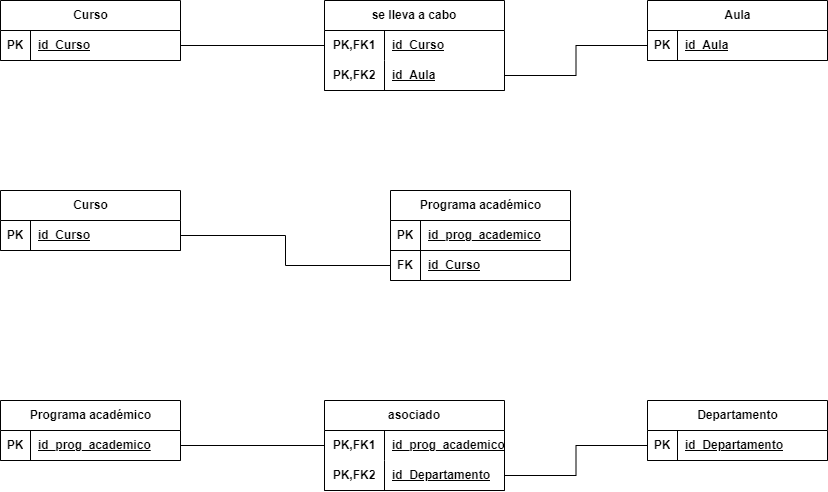

The diagram above was exported from draw.io. Its source (the exported page's mxGraphModel, read from the mxfile embedded in the PNG):
<mxGraphModel dx="661" dy="800" grid="1" gridSize="10" guides="1" tooltips="1" connect="1" arrows="1" fold="1" page="1" pageScale="1" pageWidth="827" pageHeight="1169" math="0" shadow="0">
  <root>
    <mxCell id="0" />
    <mxCell id="1" parent="0" />
    <mxCell id="Wjkhlbgo_KCaZsAR3-Wm-1" value="se lleva a cabo" style="shape=table;startSize=30;container=1;collapsible=1;childLayout=tableLayout;fixedRows=1;rowLines=0;fontStyle=1;align=center;resizeLast=1;html=1;whiteSpace=wrap;" vertex="1" parent="1">
      <mxGeometry x="324" width="180" height="90" as="geometry" />
    </mxCell>
    <mxCell id="Wjkhlbgo_KCaZsAR3-Wm-2" value="" style="shape=tableRow;horizontal=0;startSize=0;swimlaneHead=0;swimlaneBody=0;fillColor=none;collapsible=0;dropTarget=0;points=[[0,0.5],[1,0.5]];portConstraint=eastwest;top=0;left=0;right=0;bottom=0;html=1;" vertex="1" parent="Wjkhlbgo_KCaZsAR3-Wm-1">
      <mxGeometry y="30" width="180" height="30" as="geometry" />
    </mxCell>
    <mxCell id="Wjkhlbgo_KCaZsAR3-Wm-3" value="PK,FK1" style="shape=partialRectangle;connectable=0;fillColor=none;top=0;left=0;bottom=0;right=0;fontStyle=1;overflow=hidden;html=1;whiteSpace=wrap;" vertex="1" parent="Wjkhlbgo_KCaZsAR3-Wm-2">
      <mxGeometry width="60" height="30" as="geometry">
        <mxRectangle width="60" height="30" as="alternateBounds" />
      </mxGeometry>
    </mxCell>
    <mxCell id="Wjkhlbgo_KCaZsAR3-Wm-4" value="id_Curso" style="shape=partialRectangle;connectable=0;fillColor=none;top=0;left=0;bottom=0;right=0;align=left;spacingLeft=6;fontStyle=5;overflow=hidden;html=1;whiteSpace=wrap;" vertex="1" parent="Wjkhlbgo_KCaZsAR3-Wm-2">
      <mxGeometry x="60" width="120" height="30" as="geometry">
        <mxRectangle width="120" height="30" as="alternateBounds" />
      </mxGeometry>
    </mxCell>
    <mxCell id="Wjkhlbgo_KCaZsAR3-Wm-5" value="" style="shape=tableRow;horizontal=0;startSize=0;swimlaneHead=0;swimlaneBody=0;fillColor=none;collapsible=0;dropTarget=0;points=[[0,0.5],[1,0.5]];portConstraint=eastwest;top=0;left=0;right=0;bottom=1;html=1;" vertex="1" parent="Wjkhlbgo_KCaZsAR3-Wm-1">
      <mxGeometry y="60" width="180" height="30" as="geometry" />
    </mxCell>
    <mxCell id="Wjkhlbgo_KCaZsAR3-Wm-6" value="PK,FK2" style="shape=partialRectangle;connectable=0;fillColor=none;top=0;left=0;bottom=0;right=0;fontStyle=1;overflow=hidden;html=1;whiteSpace=wrap;" vertex="1" parent="Wjkhlbgo_KCaZsAR3-Wm-5">
      <mxGeometry width="60" height="30" as="geometry">
        <mxRectangle width="60" height="30" as="alternateBounds" />
      </mxGeometry>
    </mxCell>
    <mxCell id="Wjkhlbgo_KCaZsAR3-Wm-7" value="id_Aula" style="shape=partialRectangle;connectable=0;fillColor=none;top=0;left=0;bottom=0;right=0;align=left;spacingLeft=6;fontStyle=5;overflow=hidden;html=1;whiteSpace=wrap;" vertex="1" parent="Wjkhlbgo_KCaZsAR3-Wm-5">
      <mxGeometry x="60" width="120" height="30" as="geometry">
        <mxRectangle width="120" height="30" as="alternateBounds" />
      </mxGeometry>
    </mxCell>
    <mxCell id="Wjkhlbgo_KCaZsAR3-Wm-14" value="Aula" style="shape=table;startSize=30;container=1;collapsible=1;childLayout=tableLayout;fixedRows=1;rowLines=0;fontStyle=1;align=center;resizeLast=1;html=1;" vertex="1" parent="1">
      <mxGeometry x="647" width="180" height="60" as="geometry" />
    </mxCell>
    <mxCell id="Wjkhlbgo_KCaZsAR3-Wm-15" value="" style="shape=tableRow;horizontal=0;startSize=0;swimlaneHead=0;swimlaneBody=0;fillColor=none;collapsible=0;dropTarget=0;points=[[0,0.5],[1,0.5]];portConstraint=eastwest;top=0;left=0;right=0;bottom=1;" vertex="1" parent="Wjkhlbgo_KCaZsAR3-Wm-14">
      <mxGeometry y="30" width="180" height="30" as="geometry" />
    </mxCell>
    <mxCell id="Wjkhlbgo_KCaZsAR3-Wm-16" value="PK" style="shape=partialRectangle;connectable=0;fillColor=none;top=0;left=0;bottom=0;right=0;fontStyle=1;overflow=hidden;whiteSpace=wrap;html=1;" vertex="1" parent="Wjkhlbgo_KCaZsAR3-Wm-15">
      <mxGeometry width="30" height="30" as="geometry">
        <mxRectangle width="30" height="30" as="alternateBounds" />
      </mxGeometry>
    </mxCell>
    <mxCell id="Wjkhlbgo_KCaZsAR3-Wm-17" value="id_Aula" style="shape=partialRectangle;connectable=0;fillColor=none;top=0;left=0;bottom=0;right=0;align=left;spacingLeft=6;fontStyle=5;overflow=hidden;whiteSpace=wrap;html=1;" vertex="1" parent="Wjkhlbgo_KCaZsAR3-Wm-15">
      <mxGeometry x="30" width="150" height="30" as="geometry">
        <mxRectangle width="150" height="30" as="alternateBounds" />
      </mxGeometry>
    </mxCell>
    <mxCell id="Wjkhlbgo_KCaZsAR3-Wm-27" value="Curso" style="shape=table;startSize=30;container=1;collapsible=1;childLayout=tableLayout;fixedRows=1;rowLines=0;fontStyle=1;align=center;resizeLast=1;html=1;" vertex="1" parent="1">
      <mxGeometry width="180" height="60" as="geometry" />
    </mxCell>
    <mxCell id="Wjkhlbgo_KCaZsAR3-Wm-28" value="" style="shape=tableRow;horizontal=0;startSize=0;swimlaneHead=0;swimlaneBody=0;fillColor=none;collapsible=0;dropTarget=0;points=[[0,0.5],[1,0.5]];portConstraint=eastwest;top=0;left=0;right=0;bottom=1;" vertex="1" parent="Wjkhlbgo_KCaZsAR3-Wm-27">
      <mxGeometry y="30" width="180" height="30" as="geometry" />
    </mxCell>
    <mxCell id="Wjkhlbgo_KCaZsAR3-Wm-29" value="PK" style="shape=partialRectangle;connectable=0;fillColor=none;top=0;left=0;bottom=0;right=0;fontStyle=1;overflow=hidden;whiteSpace=wrap;html=1;" vertex="1" parent="Wjkhlbgo_KCaZsAR3-Wm-28">
      <mxGeometry width="30" height="30" as="geometry">
        <mxRectangle width="30" height="30" as="alternateBounds" />
      </mxGeometry>
    </mxCell>
    <mxCell id="Wjkhlbgo_KCaZsAR3-Wm-30" value="id_Curso" style="shape=partialRectangle;connectable=0;fillColor=none;top=0;left=0;bottom=0;right=0;align=left;spacingLeft=6;fontStyle=5;overflow=hidden;whiteSpace=wrap;html=1;" vertex="1" parent="Wjkhlbgo_KCaZsAR3-Wm-28">
      <mxGeometry x="30" width="150" height="30" as="geometry">
        <mxRectangle width="150" height="30" as="alternateBounds" />
      </mxGeometry>
    </mxCell>
    <mxCell id="Wjkhlbgo_KCaZsAR3-Wm-40" style="edgeStyle=orthogonalEdgeStyle;rounded=0;orthogonalLoop=1;jettySize=auto;html=1;entryX=0;entryY=0.5;entryDx=0;entryDy=0;endArrow=none;endFill=0;" edge="1" parent="1" source="Wjkhlbgo_KCaZsAR3-Wm-28" target="Wjkhlbgo_KCaZsAR3-Wm-2">
      <mxGeometry relative="1" as="geometry" />
    </mxCell>
    <mxCell id="Wjkhlbgo_KCaZsAR3-Wm-42" style="edgeStyle=orthogonalEdgeStyle;rounded=0;orthogonalLoop=1;jettySize=auto;html=1;entryX=0;entryY=0.5;entryDx=0;entryDy=0;endArrow=none;endFill=0;" edge="1" parent="1" source="Wjkhlbgo_KCaZsAR3-Wm-5" target="Wjkhlbgo_KCaZsAR3-Wm-15">
      <mxGeometry relative="1" as="geometry" />
    </mxCell>
    <mxCell id="Wjkhlbgo_KCaZsAR3-Wm-43" value="Curso" style="shape=table;startSize=30;container=1;collapsible=1;childLayout=tableLayout;fixedRows=1;rowLines=0;fontStyle=1;align=center;resizeLast=1;html=1;" vertex="1" parent="1">
      <mxGeometry y="190" width="180" height="60" as="geometry" />
    </mxCell>
    <mxCell id="Wjkhlbgo_KCaZsAR3-Wm-44" value="" style="shape=tableRow;horizontal=0;startSize=0;swimlaneHead=0;swimlaneBody=0;fillColor=none;collapsible=0;dropTarget=0;points=[[0,0.5],[1,0.5]];portConstraint=eastwest;top=0;left=0;right=0;bottom=1;" vertex="1" parent="Wjkhlbgo_KCaZsAR3-Wm-43">
      <mxGeometry y="30" width="180" height="30" as="geometry" />
    </mxCell>
    <mxCell id="Wjkhlbgo_KCaZsAR3-Wm-45" value="PK" style="shape=partialRectangle;connectable=0;fillColor=none;top=0;left=0;bottom=0;right=0;fontStyle=1;overflow=hidden;whiteSpace=wrap;html=1;" vertex="1" parent="Wjkhlbgo_KCaZsAR3-Wm-44">
      <mxGeometry width="30" height="30" as="geometry">
        <mxRectangle width="30" height="30" as="alternateBounds" />
      </mxGeometry>
    </mxCell>
    <mxCell id="Wjkhlbgo_KCaZsAR3-Wm-46" value="id_Curso" style="shape=partialRectangle;connectable=0;fillColor=none;top=0;left=0;bottom=0;right=0;align=left;spacingLeft=6;fontStyle=5;overflow=hidden;whiteSpace=wrap;html=1;" vertex="1" parent="Wjkhlbgo_KCaZsAR3-Wm-44">
      <mxGeometry x="30" width="150" height="30" as="geometry">
        <mxRectangle width="150" height="30" as="alternateBounds" />
      </mxGeometry>
    </mxCell>
    <mxCell id="Wjkhlbgo_KCaZsAR3-Wm-47" value="Programa académico" style="shape=table;startSize=30;container=1;collapsible=1;childLayout=tableLayout;fixedRows=1;rowLines=0;fontStyle=1;align=center;resizeLast=1;html=1;" vertex="1" parent="1">
      <mxGeometry x="390" y="190" width="180" height="90" as="geometry" />
    </mxCell>
    <mxCell id="Wjkhlbgo_KCaZsAR3-Wm-48" value="" style="shape=tableRow;horizontal=0;startSize=0;swimlaneHead=0;swimlaneBody=0;fillColor=none;collapsible=0;dropTarget=0;points=[[0,0.5],[1,0.5]];portConstraint=eastwest;top=0;left=0;right=0;bottom=1;" vertex="1" parent="Wjkhlbgo_KCaZsAR3-Wm-47">
      <mxGeometry y="30" width="180" height="30" as="geometry" />
    </mxCell>
    <mxCell id="Wjkhlbgo_KCaZsAR3-Wm-49" value="PK" style="shape=partialRectangle;connectable=0;fillColor=none;top=0;left=0;bottom=0;right=0;fontStyle=1;overflow=hidden;whiteSpace=wrap;html=1;" vertex="1" parent="Wjkhlbgo_KCaZsAR3-Wm-48">
      <mxGeometry width="30" height="30" as="geometry">
        <mxRectangle width="30" height="30" as="alternateBounds" />
      </mxGeometry>
    </mxCell>
    <mxCell id="Wjkhlbgo_KCaZsAR3-Wm-50" value="id_prog_academico" style="shape=partialRectangle;connectable=0;fillColor=none;top=0;left=0;bottom=0;right=0;align=left;spacingLeft=6;fontStyle=5;overflow=hidden;whiteSpace=wrap;html=1;" vertex="1" parent="Wjkhlbgo_KCaZsAR3-Wm-48">
      <mxGeometry x="30" width="150" height="30" as="geometry">
        <mxRectangle width="150" height="30" as="alternateBounds" />
      </mxGeometry>
    </mxCell>
    <mxCell id="Wjkhlbgo_KCaZsAR3-Wm-51" value="" style="shape=tableRow;horizontal=0;startSize=0;swimlaneHead=0;swimlaneBody=0;fillColor=none;collapsible=0;dropTarget=0;points=[[0,0.5],[1,0.5]];portConstraint=eastwest;top=0;left=0;right=0;bottom=1;" vertex="1" parent="Wjkhlbgo_KCaZsAR3-Wm-47">
      <mxGeometry y="60" width="180" height="30" as="geometry" />
    </mxCell>
    <mxCell id="Wjkhlbgo_KCaZsAR3-Wm-52" value="FK" style="shape=partialRectangle;connectable=0;fillColor=none;top=0;left=0;bottom=0;right=0;fontStyle=1;overflow=hidden;whiteSpace=wrap;html=1;" vertex="1" parent="Wjkhlbgo_KCaZsAR3-Wm-51">
      <mxGeometry width="30" height="30" as="geometry">
        <mxRectangle width="30" height="30" as="alternateBounds" />
      </mxGeometry>
    </mxCell>
    <mxCell id="Wjkhlbgo_KCaZsAR3-Wm-53" value="id_Curso" style="shape=partialRectangle;connectable=0;fillColor=none;top=0;left=0;bottom=0;right=0;align=left;spacingLeft=6;fontStyle=5;overflow=hidden;whiteSpace=wrap;html=1;" vertex="1" parent="Wjkhlbgo_KCaZsAR3-Wm-51">
      <mxGeometry x="30" width="150" height="30" as="geometry">
        <mxRectangle width="150" height="30" as="alternateBounds" />
      </mxGeometry>
    </mxCell>
    <mxCell id="Wjkhlbgo_KCaZsAR3-Wm-54" style="edgeStyle=orthogonalEdgeStyle;rounded=0;orthogonalLoop=1;jettySize=auto;html=1;entryX=0;entryY=0.5;entryDx=0;entryDy=0;endArrow=none;endFill=0;" edge="1" parent="1" source="Wjkhlbgo_KCaZsAR3-Wm-44" target="Wjkhlbgo_KCaZsAR3-Wm-51">
      <mxGeometry relative="1" as="geometry" />
    </mxCell>
    <mxCell id="Wjkhlbgo_KCaZsAR3-Wm-55" value="Programa académico" style="shape=table;startSize=30;container=1;collapsible=1;childLayout=tableLayout;fixedRows=1;rowLines=0;fontStyle=1;align=center;resizeLast=1;html=1;" vertex="1" parent="1">
      <mxGeometry y="400" width="180" height="60" as="geometry" />
    </mxCell>
    <mxCell id="Wjkhlbgo_KCaZsAR3-Wm-56" value="" style="shape=tableRow;horizontal=0;startSize=0;swimlaneHead=0;swimlaneBody=0;fillColor=none;collapsible=0;dropTarget=0;points=[[0,0.5],[1,0.5]];portConstraint=eastwest;top=0;left=0;right=0;bottom=1;" vertex="1" parent="Wjkhlbgo_KCaZsAR3-Wm-55">
      <mxGeometry y="30" width="180" height="30" as="geometry" />
    </mxCell>
    <mxCell id="Wjkhlbgo_KCaZsAR3-Wm-57" value="PK" style="shape=partialRectangle;connectable=0;fillColor=none;top=0;left=0;bottom=0;right=0;fontStyle=1;overflow=hidden;whiteSpace=wrap;html=1;" vertex="1" parent="Wjkhlbgo_KCaZsAR3-Wm-56">
      <mxGeometry width="30" height="30" as="geometry">
        <mxRectangle width="30" height="30" as="alternateBounds" />
      </mxGeometry>
    </mxCell>
    <mxCell id="Wjkhlbgo_KCaZsAR3-Wm-58" value="id_prog_academico" style="shape=partialRectangle;connectable=0;fillColor=none;top=0;left=0;bottom=0;right=0;align=left;spacingLeft=6;fontStyle=5;overflow=hidden;whiteSpace=wrap;html=1;" vertex="1" parent="Wjkhlbgo_KCaZsAR3-Wm-56">
      <mxGeometry x="30" width="150" height="30" as="geometry">
        <mxRectangle width="150" height="30" as="alternateBounds" />
      </mxGeometry>
    </mxCell>
    <mxCell id="Wjkhlbgo_KCaZsAR3-Wm-62" value="asociado" style="shape=table;startSize=30;container=1;collapsible=1;childLayout=tableLayout;fixedRows=1;rowLines=0;fontStyle=1;align=center;resizeLast=1;html=1;whiteSpace=wrap;" vertex="1" parent="1">
      <mxGeometry x="324" y="400" width="180" height="90" as="geometry" />
    </mxCell>
    <mxCell id="Wjkhlbgo_KCaZsAR3-Wm-63" value="" style="shape=tableRow;horizontal=0;startSize=0;swimlaneHead=0;swimlaneBody=0;fillColor=none;collapsible=0;dropTarget=0;points=[[0,0.5],[1,0.5]];portConstraint=eastwest;top=0;left=0;right=0;bottom=0;html=1;" vertex="1" parent="Wjkhlbgo_KCaZsAR3-Wm-62">
      <mxGeometry y="30" width="180" height="30" as="geometry" />
    </mxCell>
    <mxCell id="Wjkhlbgo_KCaZsAR3-Wm-64" value="PK,FK1" style="shape=partialRectangle;connectable=0;fillColor=none;top=0;left=0;bottom=0;right=0;fontStyle=1;overflow=hidden;html=1;whiteSpace=wrap;" vertex="1" parent="Wjkhlbgo_KCaZsAR3-Wm-63">
      <mxGeometry width="60" height="30" as="geometry">
        <mxRectangle width="60" height="30" as="alternateBounds" />
      </mxGeometry>
    </mxCell>
    <mxCell id="Wjkhlbgo_KCaZsAR3-Wm-65" value="id_prog_academico" style="shape=partialRectangle;connectable=0;fillColor=none;top=0;left=0;bottom=0;right=0;align=left;spacingLeft=6;fontStyle=5;overflow=hidden;html=1;whiteSpace=wrap;" vertex="1" parent="Wjkhlbgo_KCaZsAR3-Wm-63">
      <mxGeometry x="60" width="120" height="30" as="geometry">
        <mxRectangle width="120" height="30" as="alternateBounds" />
      </mxGeometry>
    </mxCell>
    <mxCell id="Wjkhlbgo_KCaZsAR3-Wm-66" value="" style="shape=tableRow;horizontal=0;startSize=0;swimlaneHead=0;swimlaneBody=0;fillColor=none;collapsible=0;dropTarget=0;points=[[0,0.5],[1,0.5]];portConstraint=eastwest;top=0;left=0;right=0;bottom=1;html=1;" vertex="1" parent="Wjkhlbgo_KCaZsAR3-Wm-62">
      <mxGeometry y="60" width="180" height="30" as="geometry" />
    </mxCell>
    <mxCell id="Wjkhlbgo_KCaZsAR3-Wm-67" value="PK,FK2" style="shape=partialRectangle;connectable=0;fillColor=none;top=0;left=0;bottom=0;right=0;fontStyle=1;overflow=hidden;html=1;whiteSpace=wrap;" vertex="1" parent="Wjkhlbgo_KCaZsAR3-Wm-66">
      <mxGeometry width="60" height="30" as="geometry">
        <mxRectangle width="60" height="30" as="alternateBounds" />
      </mxGeometry>
    </mxCell>
    <mxCell id="Wjkhlbgo_KCaZsAR3-Wm-68" value="id_Departamento" style="shape=partialRectangle;connectable=0;fillColor=none;top=0;left=0;bottom=0;right=0;align=left;spacingLeft=6;fontStyle=5;overflow=hidden;html=1;whiteSpace=wrap;" vertex="1" parent="Wjkhlbgo_KCaZsAR3-Wm-66">
      <mxGeometry x="60" width="120" height="30" as="geometry">
        <mxRectangle width="120" height="30" as="alternateBounds" />
      </mxGeometry>
    </mxCell>
    <mxCell id="Wjkhlbgo_KCaZsAR3-Wm-69" value="Departamento" style="shape=table;startSize=30;container=1;collapsible=1;childLayout=tableLayout;fixedRows=1;rowLines=0;fontStyle=1;align=center;resizeLast=1;html=1;" vertex="1" parent="1">
      <mxGeometry x="647" y="400" width="180" height="60" as="geometry" />
    </mxCell>
    <mxCell id="Wjkhlbgo_KCaZsAR3-Wm-70" value="" style="shape=tableRow;horizontal=0;startSize=0;swimlaneHead=0;swimlaneBody=0;fillColor=none;collapsible=0;dropTarget=0;points=[[0,0.5],[1,0.5]];portConstraint=eastwest;top=0;left=0;right=0;bottom=1;" vertex="1" parent="Wjkhlbgo_KCaZsAR3-Wm-69">
      <mxGeometry y="30" width="180" height="30" as="geometry" />
    </mxCell>
    <mxCell id="Wjkhlbgo_KCaZsAR3-Wm-71" value="PK" style="shape=partialRectangle;connectable=0;fillColor=none;top=0;left=0;bottom=0;right=0;fontStyle=1;overflow=hidden;whiteSpace=wrap;html=1;" vertex="1" parent="Wjkhlbgo_KCaZsAR3-Wm-70">
      <mxGeometry width="30" height="30" as="geometry">
        <mxRectangle width="30" height="30" as="alternateBounds" />
      </mxGeometry>
    </mxCell>
    <mxCell id="Wjkhlbgo_KCaZsAR3-Wm-72" value="id_Departamento" style="shape=partialRectangle;connectable=0;fillColor=none;top=0;left=0;bottom=0;right=0;align=left;spacingLeft=6;fontStyle=5;overflow=hidden;whiteSpace=wrap;html=1;" vertex="1" parent="Wjkhlbgo_KCaZsAR3-Wm-70">
      <mxGeometry x="30" width="150" height="30" as="geometry">
        <mxRectangle width="150" height="30" as="alternateBounds" />
      </mxGeometry>
    </mxCell>
    <mxCell id="Wjkhlbgo_KCaZsAR3-Wm-73" style="edgeStyle=orthogonalEdgeStyle;rounded=0;orthogonalLoop=1;jettySize=auto;html=1;entryX=0;entryY=0.5;entryDx=0;entryDy=0;endArrow=none;endFill=0;" edge="1" parent="1" source="Wjkhlbgo_KCaZsAR3-Wm-56" target="Wjkhlbgo_KCaZsAR3-Wm-63">
      <mxGeometry relative="1" as="geometry" />
    </mxCell>
    <mxCell id="Wjkhlbgo_KCaZsAR3-Wm-74" style="edgeStyle=orthogonalEdgeStyle;rounded=0;orthogonalLoop=1;jettySize=auto;html=1;entryX=0;entryY=0.5;entryDx=0;entryDy=0;endArrow=none;endFill=0;" edge="1" parent="1" source="Wjkhlbgo_KCaZsAR3-Wm-66" target="Wjkhlbgo_KCaZsAR3-Wm-70">
      <mxGeometry relative="1" as="geometry" />
    </mxCell>
  </root>
</mxGraphModel>